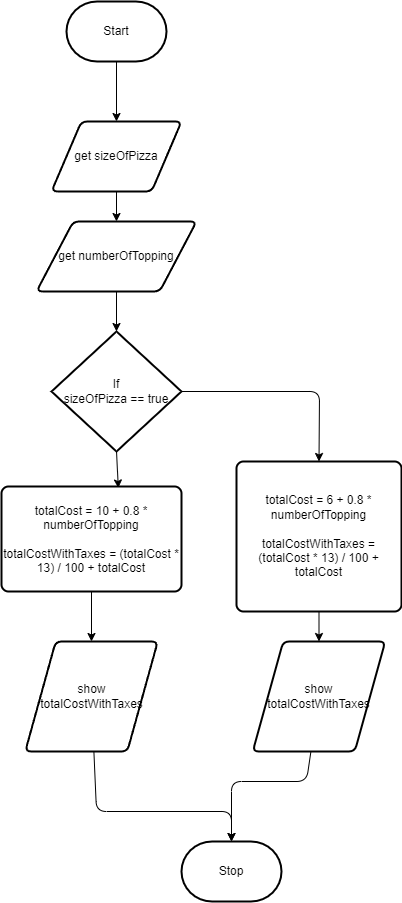

The diagram above was exported from draw.io. Its source (the exported page's mxGraphModel, read from the mxfile embedded in the PNG):
<mxGraphModel dx="980" dy="474" grid="1" gridSize="10" guides="1" tooltips="1" connect="1" arrows="1" fold="1" page="1" pageScale="1" pageWidth="850" pageHeight="1100" math="0" shadow="0">
  <root>
    <mxCell id="0" />
    <mxCell id="1" parent="0" />
    <mxCell id="5" style="edgeStyle=none;html=1;exitX=0.5;exitY=1;exitDx=0;exitDy=0;exitPerimeter=0;" edge="1" parent="1" source="2" target="4">
      <mxGeometry relative="1" as="geometry" />
    </mxCell>
    <mxCell id="2" value="Start" style="strokeWidth=2;html=1;shape=mxgraph.flowchart.terminator;whiteSpace=wrap;" parent="1" vertex="1">
      <mxGeometry x="230" y="130" width="100" height="60" as="geometry" />
    </mxCell>
    <mxCell id="3" value="Stop" style="strokeWidth=2;html=1;shape=mxgraph.flowchart.terminator;whiteSpace=wrap;" parent="1" vertex="1">
      <mxGeometry x="345" y="970" width="100" height="60" as="geometry" />
    </mxCell>
    <mxCell id="7" style="edgeStyle=none;html=1;entryX=0.5;entryY=0;entryDx=0;entryDy=0;" edge="1" parent="1" source="4" target="6">
      <mxGeometry relative="1" as="geometry" />
    </mxCell>
    <mxCell id="4" value="get sizeOfPizza" style="shape=parallelogram;html=1;strokeWidth=2;perimeter=parallelogramPerimeter;whiteSpace=wrap;rounded=1;arcSize=12;size=0.23;" parent="1" vertex="1">
      <mxGeometry x="215" y="250" width="130" height="70" as="geometry" />
    </mxCell>
    <mxCell id="10" value="" style="edgeStyle=none;html=1;" edge="1" parent="1" source="6" target="8">
      <mxGeometry relative="1" as="geometry" />
    </mxCell>
    <mxCell id="6" value="get numberOfTopping" style="shape=parallelogram;html=1;strokeWidth=2;perimeter=parallelogramPerimeter;whiteSpace=wrap;rounded=1;arcSize=12;size=0.23;" vertex="1" parent="1">
      <mxGeometry x="200" y="350" width="160" height="70" as="geometry" />
    </mxCell>
    <mxCell id="11" style="edgeStyle=none;html=1;entryX=0.5;entryY=0;entryDx=0;entryDy=0;" edge="1" parent="1" source="8" target="9">
      <mxGeometry relative="1" as="geometry">
        <Array as="points">
          <mxPoint x="483" y="520" />
        </Array>
      </mxGeometry>
    </mxCell>
    <mxCell id="14" style="edgeStyle=none;html=1;exitX=0.5;exitY=1;exitDx=0;exitDy=0;exitPerimeter=0;entryX=0.649;entryY=0.014;entryDx=0;entryDy=0;entryPerimeter=0;" edge="1" parent="1" source="8" target="13">
      <mxGeometry relative="1" as="geometry" />
    </mxCell>
    <mxCell id="8" value="If&lt;br&gt;sizeOfPizza == true" style="strokeWidth=2;html=1;shape=mxgraph.flowchart.decision;whiteSpace=wrap;" vertex="1" parent="1">
      <mxGeometry x="215" y="460" width="130" height="120" as="geometry" />
    </mxCell>
    <mxCell id="16" style="edgeStyle=none;html=1;" edge="1" parent="1" source="9">
      <mxGeometry relative="1" as="geometry">
        <mxPoint x="482.5" y="770" as="targetPoint" />
      </mxGeometry>
    </mxCell>
    <mxCell id="9" value="totalCost = 6 + 0.8 * numberOfTopping&lt;br&gt;&lt;br&gt;totalCostWithTaxes = (totalCost * 13) / 100 + totalCost" style="rounded=1;whiteSpace=wrap;html=1;absoluteArcSize=1;arcSize=14;strokeWidth=2;" vertex="1" parent="1">
      <mxGeometry x="400" y="590" width="165" height="150" as="geometry" />
    </mxCell>
    <mxCell id="21" style="edgeStyle=none;html=1;entryX=0.5;entryY=0;entryDx=0;entryDy=0;entryPerimeter=0;" edge="1" parent="1" source="12" target="3">
      <mxGeometry relative="1" as="geometry">
        <Array as="points">
          <mxPoint x="470" y="910" />
          <mxPoint x="395" y="910" />
        </Array>
      </mxGeometry>
    </mxCell>
    <mxCell id="12" value="show &lt;br&gt;totalCostWithTaxes" style="shape=parallelogram;html=1;strokeWidth=2;perimeter=parallelogramPerimeter;whiteSpace=wrap;rounded=1;arcSize=12;size=0.23;" vertex="1" parent="1">
      <mxGeometry x="416.25" y="770" width="132.5" height="110" as="geometry" />
    </mxCell>
    <mxCell id="18" style="edgeStyle=none;html=1;entryX=0.5;entryY=0;entryDx=0;entryDy=0;" edge="1" parent="1" source="13" target="17">
      <mxGeometry relative="1" as="geometry" />
    </mxCell>
    <mxCell id="13" value="totalCost = 10 + 0.8 * numberOfTopping&lt;br&gt;&lt;br&gt;totalCostWithTaxes = (totalCost * 13) / 100 + totalCost" style="rounded=1;whiteSpace=wrap;html=1;absoluteArcSize=1;arcSize=14;strokeWidth=2;" vertex="1" parent="1">
      <mxGeometry x="165" y="615" width="180" height="105" as="geometry" />
    </mxCell>
    <mxCell id="19" style="edgeStyle=none;html=1;entryX=0.5;entryY=0;entryDx=0;entryDy=0;entryPerimeter=0;" edge="1" parent="1" source="17" target="3">
      <mxGeometry relative="1" as="geometry">
        <Array as="points">
          <mxPoint x="260" y="940" />
          <mxPoint x="395" y="940" />
        </Array>
      </mxGeometry>
    </mxCell>
    <mxCell id="17" value="show &lt;br&gt;totalCostWithTaxes" style="shape=parallelogram;html=1;strokeWidth=2;perimeter=parallelogramPerimeter;whiteSpace=wrap;rounded=1;arcSize=12;size=0.23;" vertex="1" parent="1">
      <mxGeometry x="188.75" y="770" width="132.5" height="110" as="geometry" />
    </mxCell>
  </root>
</mxGraphModel>